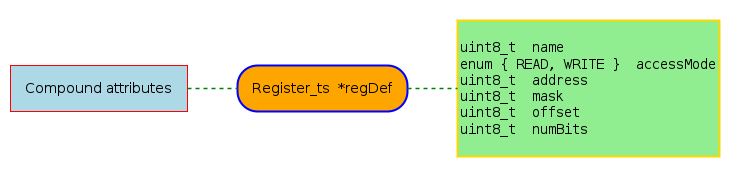

The diagram above was rendered by PlantUML. Its source (embedded in the PNG):
@startmindmap Sensor structure compound attributes

<style>
node {
    Padding 15
    Margin 10
    HorizontalAlignment center
    VerticalAlignment center
    LineColor blue
    LineThickness 2.0
    BackgroundColor gold
    RoundCorner 40
    MaximumWidth 200
}

rootNode {
    LineColor red
    BackgroundColor white
    LineThickness 1.0
    RoundCorner 0
    Shadowing 0.0
    HorizontalAlignment center
    VerticalAlignment center
}

leafNode {
    LineColor gold
    RoundCorner 0
    Padding 3
}

arrow {
    LineStyle 4
    LineThickness 1.5
    LineColor green
}
</style>


*[#lightblue] Compound attributes
**[#Orange] Register_ts  *regDef
***[#lightgreen]:
<code>
uint8_t  name
enum { READ, WRITE }  accessMode
uint8_t  address
uint8_t  mask
uint8_t  offset
uint8_t  numBits

</code>;


@endmindmap